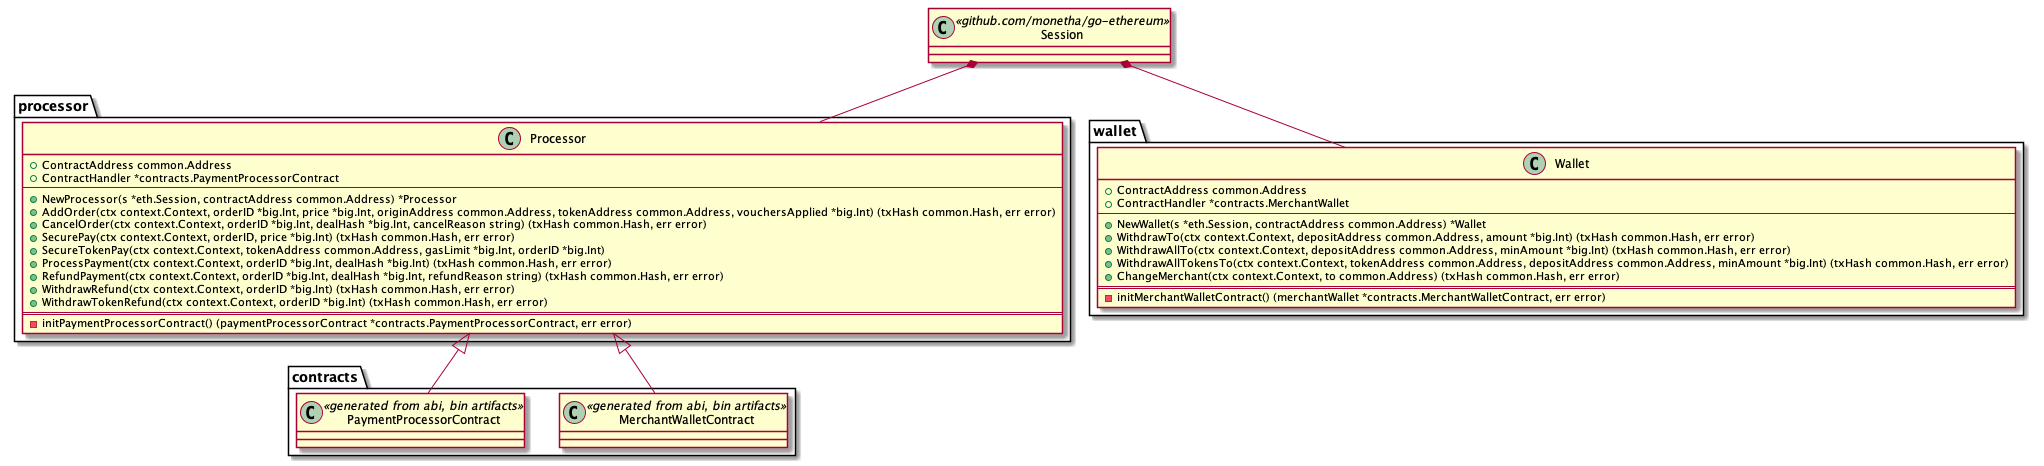

The diagram above was rendered by PlantUML. Its source (embedded in the PNG):
@startuml

class Session <<github.com/monetha/go-ethereum>> {

}

package processor {

    class Processor {
        +ContractAddress common.Address
        +ContractHandler *contracts.PaymentProcessorContract
        --
        +NewProcessor(s *eth.Session, contractAddress common.Address) *Processor
        +AddOrder(ctx context.Context, orderID *big.Int, price *big.Int, originAddress common.Address, tokenAddress common.Address, vouchersApplied *big.Int) (txHash common.Hash, err error)
        +CancelOrder(ctx context.Context, orderID *big.Int, dealHash *big.Int, cancelReason string) (txHash common.Hash, err error)
        +SecurePay(ctx context.Context, orderID, price *big.Int) (txHash common.Hash, err error)
        +SecureTokenPay(ctx context.Context, tokenAddress common.Address, gasLimit *big.Int, orderID *big.Int)
        +ProcessPayment(ctx context.Context, orderID *big.Int, dealHash *big.Int) (txHash common.Hash, err error)
        +RefundPayment(ctx context.Context, orderID *big.Int, dealHash *big.Int, refundReason string) (txHash common.Hash, err error)
        +WithdrawRefund(ctx context.Context, orderID *big.Int) (txHash common.Hash, err error)
        +WithdrawTokenRefund(ctx context.Context, orderID *big.Int) (txHash common.Hash, err error)
        ===
        -initPaymentProcessorContract() (paymentProcessorContract *contracts.PaymentProcessorContract, err error)
    }

}

package wallet {

    class Wallet {
        +ContractAddress common.Address
        +ContractHandler *contracts.MerchantWallet
        --
        +NewWallet(s *eth.Session, contractAddress common.Address) *Wallet
        +WithdrawTo(ctx context.Context, depositAddress common.Address, amount *big.Int) (txHash common.Hash, err error)
        +WithdrawAllTo(ctx context.Context, depositAddress common.Address, minAmount *big.Int) (txHash common.Hash, err error) 
        +WithdrawAllTokensTo(ctx context.Context, tokenAddress common.Address, depositAddress common.Address, minAmount *big.Int) (txHash common.Hash, err error)
        +ChangeMerchant(ctx context.Context, to common.Address) (txHash common.Hash, err error)
        ===
        -initMerchantWalletContract() (merchantWallet *contracts.MerchantWalletContract, err error)
    }

}

package contracts {
    class MerchantWalletContract <<generated from abi, bin artifacts>> {

    }

    class PaymentProcessorContract <<generated from abi, bin artifacts>> {

    }
}

Session *-- Processor
Session *-- Wallet

Processor <|-- MerchantWalletContract
Processor <|-- PaymentProcessorContract

@enduml